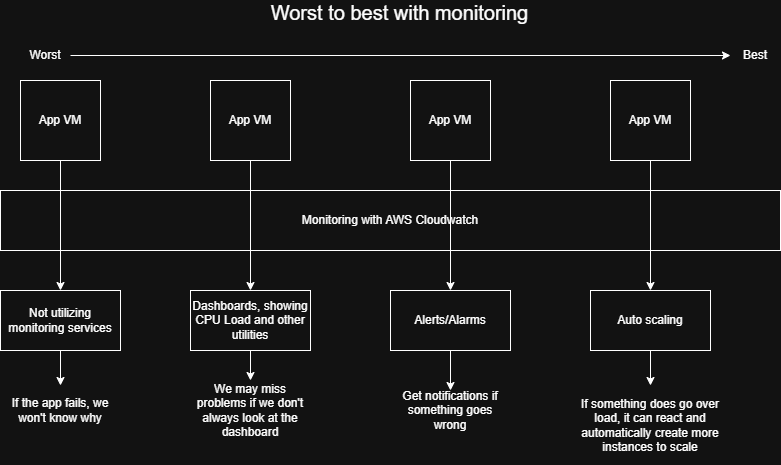

The diagram above was exported from draw.io. Its source (the exported page's mxGraphModel, read from the mxfile embedded in the PNG):
<mxGraphModel dx="1369" dy="757" grid="1" gridSize="10" guides="1" tooltips="1" connect="1" arrows="1" fold="1" page="1" pageScale="1" pageWidth="827" pageHeight="1169" math="0" shadow="0">
  <root>
    <mxCell id="0" />
    <mxCell id="1" parent="0" />
    <mxCell id="6ZHrkFtPLvHc1-IeFwPx-5" parent="1" style="text;html=1;whiteSpace=wrap;strokeColor=none;fillColor=none;align=center;verticalAlign=middle;rounded=0;" value="&lt;font style=&quot;font-size: 20px;&quot;&gt;Worst to best with monitoring&lt;/font&gt;&lt;div&gt;&lt;br&gt;&lt;/div&gt;" vertex="1">
      <mxGeometry height="40" width="261" x="289" y="40" as="geometry" />
    </mxCell>
    <mxCell id="6ZHrkFtPLvHc1-IeFwPx-7" parent="1" style="text;html=1;whiteSpace=wrap;strokeColor=none;fillColor=none;align=center;verticalAlign=middle;rounded=0;autosize=1;resizable=0;" value="Worst" vertex="1">
      <mxGeometry height="30" width="50" x="40" y="80" as="geometry" />
    </mxCell>
    <mxCell id="6ZHrkFtPLvHc1-IeFwPx-8" parent="1" style="text;html=1;whiteSpace=wrap;strokeColor=none;fillColor=none;align=center;verticalAlign=middle;rounded=0;autosize=1;resizable=0;" value="Best" vertex="1">
      <mxGeometry height="30" width="50" x="750" y="80" as="geometry" />
    </mxCell>
    <mxCell id="6ZHrkFtPLvHc1-IeFwPx-12" edge="1" parent="1" source="6ZHrkFtPLvHc1-IeFwPx-7" style="endArrow=classic;html=1;rounded=0;exitX=1;exitY=0.5;exitDx=0;exitDy=0;" target="6ZHrkFtPLvHc1-IeFwPx-8" value="">
      <mxGeometry height="50" relative="1" width="50" as="geometry">
        <mxPoint x="450" y="390" as="sourcePoint" />
        <mxPoint x="500" y="340" as="targetPoint" />
      </mxGeometry>
    </mxCell>
    <mxCell id="6ZHrkFtPLvHc1-IeFwPx-13" parent="1" style="whiteSpace=wrap;html=1;aspect=fixed;" value="App VM" vertex="1">
      <mxGeometry height="80" width="80" x="40" y="120" as="geometry" />
    </mxCell>
    <mxCell id="6ZHrkFtPLvHc1-IeFwPx-15" parent="1" style="rounded=0;whiteSpace=wrap;html=1;" value="Monitoring with AWS Cloudwatch" vertex="1">
      <mxGeometry height="60" width="780" x="20" y="230" as="geometry" />
    </mxCell>
    <mxCell id="6ZHrkFtPLvHc1-IeFwPx-17" edge="1" parent="1" source="6ZHrkFtPLvHc1-IeFwPx-13" style="edgeStyle=orthogonalEdgeStyle;rounded=0;orthogonalLoop=1;jettySize=auto;html=1;" target="6ZHrkFtPLvHc1-IeFwPx-23">
      <mxGeometry relative="1" as="geometry" />
    </mxCell>
    <mxCell id="6ZHrkFtPLvHc1-IeFwPx-20" parent="1" style="text;html=1;whiteSpace=wrap;strokeColor=none;fillColor=none;align=center;verticalAlign=middle;rounded=0;" value="If the app fails, we won't know why" vertex="1">
      <mxGeometry height="50" width="100" x="30" y="425" as="geometry" />
    </mxCell>
    <mxCell id="6ZHrkFtPLvHc1-IeFwPx-34" edge="1" parent="1" source="6ZHrkFtPLvHc1-IeFwPx-23" style="edgeStyle=orthogonalEdgeStyle;rounded=0;orthogonalLoop=1;jettySize=auto;html=1;" target="6ZHrkFtPLvHc1-IeFwPx-20">
      <mxGeometry relative="1" as="geometry" />
    </mxCell>
    <mxCell id="6ZHrkFtPLvHc1-IeFwPx-23" parent="1" style="rounded=0;whiteSpace=wrap;html=1;" value="Not utilizing monitoring services" vertex="1">
      <mxGeometry height="60" width="120" x="20" y="330" as="geometry" />
    </mxCell>
    <mxCell id="6ZHrkFtPLvHc1-IeFwPx-30" edge="1" parent="1" source="6ZHrkFtPLvHc1-IeFwPx-25" style="edgeStyle=orthogonalEdgeStyle;rounded=0;orthogonalLoop=1;jettySize=auto;html=1;entryX=0.5;entryY=0;entryDx=0;entryDy=0;" target="6ZHrkFtPLvHc1-IeFwPx-29">
      <mxGeometry relative="1" as="geometry" />
    </mxCell>
    <mxCell id="6ZHrkFtPLvHc1-IeFwPx-25" parent="1" style="whiteSpace=wrap;html=1;aspect=fixed;" value="App VM" vertex="1">
      <mxGeometry height="80" width="80" x="230" y="120" as="geometry" />
    </mxCell>
    <mxCell id="6ZHrkFtPLvHc1-IeFwPx-29" parent="1" style="rounded=0;whiteSpace=wrap;html=1;" value="Dashboards, showing CPU Load and other utilities" vertex="1">
      <mxGeometry height="60" width="120" x="210" y="330" as="geometry" />
    </mxCell>
    <mxCell id="6ZHrkFtPLvHc1-IeFwPx-32" parent="1" style="text;html=1;whiteSpace=wrap;strokeColor=none;fillColor=none;align=center;verticalAlign=middle;rounded=0;" value="We may miss problems if we don't always look at the dashboard" vertex="1">
      <mxGeometry height="40" width="110" x="215" y="430" as="geometry" />
    </mxCell>
    <mxCell id="6ZHrkFtPLvHc1-IeFwPx-33" edge="1" parent="1" source="6ZHrkFtPLvHc1-IeFwPx-29" style="edgeStyle=orthogonalEdgeStyle;rounded=0;orthogonalLoop=1;jettySize=auto;html=1;entryX=0.5;entryY=-0.25;entryDx=0;entryDy=0;entryPerimeter=0;" target="6ZHrkFtPLvHc1-IeFwPx-32">
      <mxGeometry relative="1" as="geometry" />
    </mxCell>
    <mxCell id="6ZHrkFtPLvHc1-IeFwPx-38" edge="1" parent="1" source="6ZHrkFtPLvHc1-IeFwPx-35" style="edgeStyle=orthogonalEdgeStyle;rounded=0;orthogonalLoop=1;jettySize=auto;html=1;entryX=0.5;entryY=0;entryDx=0;entryDy=0;" target="6ZHrkFtPLvHc1-IeFwPx-37">
      <mxGeometry relative="1" as="geometry" />
    </mxCell>
    <mxCell id="6ZHrkFtPLvHc1-IeFwPx-35" parent="1" style="whiteSpace=wrap;html=1;aspect=fixed;" value="App VM" vertex="1">
      <mxGeometry height="80" width="80" x="430" y="120" as="geometry" />
    </mxCell>
    <mxCell id="6ZHrkFtPLvHc1-IeFwPx-40" edge="1" parent="1" source="6ZHrkFtPLvHc1-IeFwPx-37" style="edgeStyle=orthogonalEdgeStyle;rounded=0;orthogonalLoop=1;jettySize=auto;html=1;" target="6ZHrkFtPLvHc1-IeFwPx-39">
      <mxGeometry relative="1" as="geometry" />
    </mxCell>
    <mxCell id="6ZHrkFtPLvHc1-IeFwPx-37" parent="1" style="rounded=0;whiteSpace=wrap;html=1;" value="Alerts/Alarms" vertex="1">
      <mxGeometry height="60" width="120" x="410" y="330" as="geometry" />
    </mxCell>
    <mxCell id="6ZHrkFtPLvHc1-IeFwPx-39" parent="1" style="text;html=1;whiteSpace=wrap;strokeColor=none;fillColor=none;align=center;verticalAlign=middle;rounded=0;" value="Get notifications if something goes wrong" vertex="1">
      <mxGeometry height="40" width="110" x="415" y="430" as="geometry" />
    </mxCell>
    <mxCell id="6ZHrkFtPLvHc1-IeFwPx-43" edge="1" parent="1" source="6ZHrkFtPLvHc1-IeFwPx-41" style="edgeStyle=orthogonalEdgeStyle;rounded=0;orthogonalLoop=1;jettySize=auto;html=1;" target="6ZHrkFtPLvHc1-IeFwPx-42">
      <mxGeometry relative="1" as="geometry" />
    </mxCell>
    <mxCell id="6ZHrkFtPLvHc1-IeFwPx-41" parent="1" style="whiteSpace=wrap;html=1;aspect=fixed;" value="App VM" vertex="1">
      <mxGeometry height="80" width="80" x="630" y="120" as="geometry" />
    </mxCell>
    <mxCell id="6ZHrkFtPLvHc1-IeFwPx-45" edge="1" parent="1" source="6ZHrkFtPLvHc1-IeFwPx-42" style="edgeStyle=orthogonalEdgeStyle;rounded=0;orthogonalLoop=1;jettySize=auto;html=1;" target="6ZHrkFtPLvHc1-IeFwPx-44">
      <mxGeometry relative="1" as="geometry" />
    </mxCell>
    <mxCell id="6ZHrkFtPLvHc1-IeFwPx-42" parent="1" style="rounded=0;whiteSpace=wrap;html=1;" value="Auto scaling" vertex="1">
      <mxGeometry height="60" width="120" x="610" y="330" as="geometry" />
    </mxCell>
    <mxCell id="6ZHrkFtPLvHc1-IeFwPx-44" parent="1" style="text;html=1;whiteSpace=wrap;strokeColor=none;fillColor=none;align=center;verticalAlign=middle;rounded=0;" value="If something does go over load, it can react and automatically create more instances to scale" vertex="1">
      <mxGeometry height="80" width="150" x="595" y="425" as="geometry" />
    </mxCell>
  </root>
</mxGraphModel>